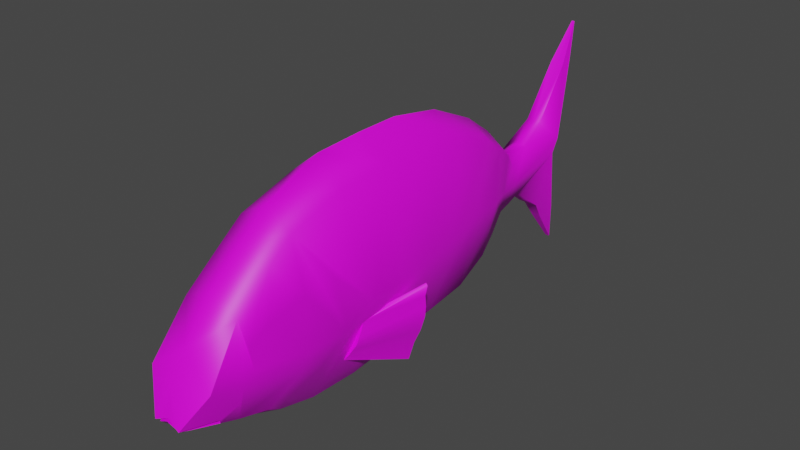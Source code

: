 # Source: Sargo.blend  (saved by Blender 4.4.32; exported with 4.5.12 LTS)
import bpy
from mathutils import Matrix  # noqa: F401  (used for matrix-valued properties, if any)

bpy.ops.wm.read_factory_settings(use_empty=True)
scene = bpy.context.scene
scene.name = 'Scene'

# ---- collections
col_collection = bpy.data.collections.new('Collection'); scene.collection.children.link(col_collection)

# ---- images (referenced by path relative to the original .blend; pixels are not part of the script)
import os
ASSET_DIR = os.environ.get("B2B_ASSET_DIR", "")  # directory of the original .blend (textures are referenced by path, not embedded)
HERE = os.path.dirname(os.path.abspath(__file__))  # packed textures are extracted next to this script under _unpacked/

def load_image(name, relpath, width, height, colorspace="sRGB"):
    """Load a texture the original file referenced (path relative to the .blend, or extracted next to this script)."""
    p = next((c for c in (os.path.join(HERE, relpath), os.path.join(ASSET_DIR, relpath)) if relpath and os.path.exists(c)), "")
    if p:
        img = bpy.data.images.load(p, check_existing=True)
        img.name = name
    else:  # same state as the original file: an image datablock whose file is absent (Cycles renders it pink)
        img = bpy.data.images.new(name, width, height)
        img.source = "FILE"
        img.filepath = "//" + (relpath or name)
    img.colorspace_settings.name = colorspace
    return img
img_sargo_textura = load_image('Sargo_textura', 'Diplodus_sargus_textura.png', 1024, 1024, 'sRGB')

# ---- materials (node trees are filled in below, after node groups)
mat_material_001 = bpy.data.materials.new('Material.001')
mat_material_001.use_transparent_shadow = False

# ---- node groups
ng_smooth_by_angle = bpy.data.node_groups.new('Smooth by Angle', 'GeometryNodeTree')
_s = ng_smooth_by_angle.interface.new_socket(name='Mesh', in_out='OUTPUT', socket_type='NodeSocketGeometry')
_s = ng_smooth_by_angle.interface.new_socket(name='Mesh', in_out='INPUT', socket_type='NodeSocketGeometry')
_s = ng_smooth_by_angle.interface.new_socket(name='Angle', in_out='INPUT', socket_type='NodeSocketFloat')
_s.subtype = 'ANGLE'
_s.default_value = 0.5236
_s.min_value = 0.0
_s.max_value = 3.142
_s.description = 'Maximum face angle for smooth edges'
_s = ng_smooth_by_angle.interface.new_socket(name='Ignore Sharpness', in_out='INPUT', socket_type='NodeSocketBool')
_s.force_non_field = True
ng_smooth_by_angle.description = 'Set the sharpness of mesh edges based on the angle between the neighboring faces'
ng_smooth_by_angle.is_modifier = True
_N = ng_smooth_by_angle.nodes; _L = ng_smooth_by_angle.links
n0 = _N.new('GeometryNodeSetShadeSmooth'); n0.name = 'Set Shade Smooth'; n0.location = (120, -80)
n0.domain = 'EDGE'
n1 = _N.new('GeometryNodeSetShadeSmooth'); n1.name = 'Set Shade Smooth.001'; n1.location = (300, -80)
n2 = _N.new('NodeGroupOutput'); n2.name = 'Group Output'; n2.location = (480, -80)
n3 = _N.new('GeometryNodeInputMeshEdgeAngle'); n3.name = 'Edge Angle'; n3.location = (-440, -240)
n4 = _N.new('NodeGroupInput'); n4.name = 'Group Input'; n4.location = (-80, -80)
n5 = _N.new('GeometryNodeInputEdgeSmooth'); n5.name = 'Is Edge Smooth'; n5.location = (-260, -120)
n6 = _N.new('GeometryNodeInputShadeSmooth'); n6.name = 'Is Shade Smooth'; n6.location = (-440, -397)
n7 = _N.new('FunctionNodeCompare'); n7.name = 'Compare'; n7.location = (-260, -260)
n7.operation = 'LESS_EQUAL'
n7.inputs[6].default_value = (0.0, 0.0, 0.0, 0.0)
n7.inputs[7].default_value = (0.0, 0.0, 0.0, 0.0)
n8 = _N.new('FunctionNodeBooleanMath'); n8.name = 'Boolean Math.001'; n8.location = (-80, -260)
n9 = _N.new('NodeGroupInput'); n9.name = 'Group Input.001'; n9.location = (-440, -329)
n10 = _N.new('NodeGroupInput'); n10.name = 'Group Input.002'; n10.location = (-259, -189)
n11 = _N.new('FunctionNodeBooleanMath'); n11.name = 'Boolean Math'; n11.location = (-80, -149)
n11.operation = 'OR'
n12 = _N.new('FunctionNodeBooleanMath'); n12.name = 'Boolean Math.002'; n12.location = (-260, -380)
n12.operation = 'OR'
n13 = _N.new('NodeGroupInput'); n13.name = 'Group Input.003'; n13.location = (-440, -460)
_L.new(n3.outputs[0], n7.inputs[0])
_L.new(n1.outputs[0], n2.inputs[0])
_L.new(n9.outputs[1], n7.inputs[1])
_L.new(n7.outputs[0], n8.inputs[0])
_L.new(n4.outputs[0], n0.inputs[0])
_L.new(n0.outputs[0], n1.inputs[0])
_L.new(n8.outputs[0], n0.inputs[2])
_L.new(n10.outputs[2], n11.inputs[1])
_L.new(n5.outputs[0], n11.inputs[0])
_L.new(n11.outputs[0], n0.inputs[1])
_L.new(n13.outputs[2], n12.inputs[1])
_L.new(n6.outputs[0], n12.inputs[0])
_L.new(n12.outputs[0], n8.inputs[1])
n2.is_active_output = True

# ---- material node trees
mat_material_001.use_nodes = True; mat_material_001.node_tree.nodes.clear()
_N = mat_material_001.node_tree.nodes; _L = mat_material_001.node_tree.links
n0 = _N.new('ShaderNodeBsdfPrincipled'); n0.name = 'Principled BSDF'; n0.location = (10, 300)
n0.distribution = 'GGX'
n0.subsurface_method = 'RANDOM_WALK_SKIN'
n0.inputs[3].default_value = 1.45
n0.inputs[27].default_value = (0.0, 0.0, 0.0, 1.0)
n0.inputs[28].default_value = 1.0
n1 = _N.new('ShaderNodeOutputMaterial'); n1.name = 'Material Output'; n1.location = (300, 300)
n2 = _N.new('ShaderNodeTexImage'); n2.name = 'Image Texture'; n2.location = (-280, 280)
n2.image = img_sargo_textura
_L.new(n0.outputs[0], n1.inputs[0])
_L.new(n2.outputs[0], n0.inputs[0])
n1.is_active_output = True

# ---- world
world_world = bpy.data.worlds.new('World'); scene.world = world_world
world_world.use_nodes = True; world_world.node_tree.nodes.clear()
_N = world_world.node_tree.nodes; _L = world_world.node_tree.links
n0 = _N.new('ShaderNodeOutputWorld'); n0.name = 'World Output'; n0.location = (300, 300)
n1 = _N.new('ShaderNodeBackground'); n1.name = 'Background'; n1.location = (10, 300)
n1.inputs[0].default_value = (0.05088, 0.05088, 0.05088, 1.0)
_L.new(n1.outputs[0], n0.inputs[0])
n0.is_active_output = True
world_world.color = (0.05088, 0.05088, 0.05088)
world_world.use_sun_shadow = False
world_world.sun_shadow_jitter_overblur = 0.0

# ---- meshes
me_vert = bpy.data.meshes.new('Vert')
me_vert.from_pydata([(-0.008702, -1.319, -0.05908), (-0.008702, -1.234, 0.0728), (-0.008702, -1.079, 0.2601), (-0.008702, -0.8809, 0.4236), (-0.008702, -0.7423, 0.535), (-0.008702, -0.4271, 0.6646), (-0.008702, -0.1636, 0.6764), (-0.008702, 0.08061, 0.6769), (-0.008702, 0.3775, 0.6232), (-0.008702, 0.6574, 0.4936), (-0.008702, 0.8282, 0.3708), (-0.008702, 0.9184, 0.254), (-0.008702, 0.9622, 0.1984), (-0.008702, 1.13, 0.2137), (-0.008702, 1.267, 0.293), (-0.008702, 1.468, 0.5635), (-0.008702, 1.607, 0.7745), (-0.008702, 1.545, 0.5723), (-0.008702, 1.409, 0.1635), (-0.008702, 1.374, 0.07994), (-0.008702, 1.468, -0.2959), (-0.008702, 1.488, -0.5047), (-0.008702, 1.341, -0.3091), (-0.008702, 1.281, -0.219), (-0.008702, 1.169, -0.153), (-0.008702, 1.112, -0.1093), (-0.008702, 1.051, -0.07873), (-0.008702, 0.9719, -0.07568), (-0.008702, 0.9161, -0.1116), (-0.008702, 0.8248, -0.1513), (-0.008702, 0.7614, -0.2134), (-0.008702, 0.657, -0.3055), (-0.008702, 0.4427, -0.4502), (-0.008702, 0.2211, -0.5107), (-0.008702, -0.05916, -0.5601), (-0.008702, -0.2313, -0.5748), (-0.008702, -0.5171, -0.562), (-0.008702, -0.7295, -0.5107), (-0.008702, -0.9109, -0.4386), (-0.008702, -1.017, -0.3971), (-0.008702, -1.274, -0.3019), (-0.008702, -1.358, -0.2155), (-0.008702, -1.35, -0.205), (0.06473, -1.362, -0.235), (0.1711, -1.268, -0.05799), (0.1597, -1.042, 0.05228), (0.1714, -0.9278, 0.1182), (0.1415, -0.7517, 0.4502), (0.1416, -0.4339, 0.5434), (0.1366, -0.1433, 0.5527), (0.1455, 0.07567, 0.541), (0.1425, 0.3781, 0.5215), (0.15, 0.6149, 0.4288), (0.1084, 0.7758, 0.312), (0.08555, 0.8958, 0.2356), (0.06611, 0.9725, 0.1366), (0.0331, 1.13, 0.1944), (0.03187, 1.267, 0.293), (0.02955, 1.468, 0.5693), (-0.0006828, 1.607, 0.7744), (0.0231, 1.545, 0.581), (0.0633, 1.409, 0.1635), (0.05741, 1.374, 0.08068), (0.0168, 1.468, -0.2953), (0.004277, 1.488, -0.5039), (0.02018, 1.341, -0.3085), (0.03046, 1.281, -0.2175), (0.02924, 1.172, -0.1403), (0.03194, 1.116, -0.09289), (0.0418, 1.051, -0.06458), (0.06194, 0.9548, -0.07214), (0.06088, 0.8828, -0.09504), (0.07402, 0.8119, -0.1364), (0.0961, 0.7614, -0.1663), (0.1229, 0.6399, -0.2375), (0.1283, 0.4427, -0.3297), (0.1055, 0.2211, -0.3834), (0.07674, -0.05916, -0.4335), (0.08317, -0.7801, -0.3885), (0.1082, -0.9046, -0.358), (0.09786, -1.065, -0.3207), (0.05248, -1.348, -0.2488), (0.1264, 0.8077, 0.05483), (0.1001, 0.9628, 0.05383), (0.234, 0.002351, 0.01105), (0.2069, 0.2923, 0.02681), (0.1572, 0.5265, 0.03954), (0.1491, 0.7171, 0.05002), (0.2141, -0.5059, -0.1098), (0.1671, -0.8833, -0.09168), (0.157, -1.015, -0.07741), (0.176, -0.8296, 0.02919), (0.1544, -0.7344, -0.2211), (0.1487, -0.6089, -0.2722), (0.1778, -0.5409, 0.1658), (0.06472, -0.2313, -0.46), (0.05858, -0.5171, -0.4562), (0.2475, -0.1913, 0.0005239), (0.2129, -0.3353, -0.02398), (-0.2085, -0.06099, -0.478), (-0.3068, -0.04521, -0.03773), (-0.2212, -0.06612, -0.4881), (-0.3195, -0.05034, -0.0478), (-0.2932, -0.0433, -0.09748), (-0.2893, -0.04225, -0.1564), (-0.2835, -0.04212, -0.2179), (-0.2569, -0.03994, -0.2988), (-0.2293, -0.04392, -0.38), (-0.1401, -0.4112, -0.3305), (-0.1603, -0.4019, -0.2956), (-0.1796, -0.3925, -0.2608), (-0.1848, -0.3819, -0.2259), (-0.1892, -0.3712, -0.191), (-0.3059, -0.04844, -0.1075), (-0.31, -0.04808, -0.1665), (-0.3035, -0.04681, -0.2254), (-0.2776, -0.04577, -0.3089), (-0.242, -0.04906, -0.3901), (-0.1793, -0.3672, -0.1867), (-0.1902, -0.3572, -0.1541), (-0.1166, -0.414, -0.3603), (-0.1164, -0.4143, -0.3607), (-0.1172, -0.4155, -0.3587), (-0.1164, -0.4141, -0.3607), (-0.1129, -0.3326, -0.3752), (-0.2255, -0.2196, -0.09751), (-0.2208, -0.2411, -0.1078), (-0.2138, -0.2794, -0.1231), (-0.1932, -0.349, -0.1488), (-0.1302, -0.4072, -0.3262), (-0.1364, -0.4025, -0.311), (-0.1449, -0.3965, -0.2897), (-0.1467, -0.3951, -0.2852), (-0.1685, -0.3761, -0.2197), (-0.1275, -0.3728, -0.3354), (-0.2145, -0.2312, -0.1244), (-0.1341, -0.3647, -0.3192), (-0.1456, -0.3835, -0.2889), (-0.1905, -0.2646, -0.183), (-0.1556, -0.3798, -0.2638), (-0.1574, -0.3853, -0.2533), (-0.1621, -0.3686, -0.2481), (0.123, -1.07, -0.2249), (0.1396, -1.205, -0.2273), (0.1377, -1.204, -0.2442), (-0.008702, -1.269, -0.2305), (-0.008702, -1.289, -0.1514), (0.05204, -1.146, -0.2578), (0.07674, -1.261, -0.2284), (0.08546, -1.28, -0.1515), (0.06648, -1.146, -0.1745), (0.1458, -1.078, 0.1962), (0.1427, -0.8809, 0.3521), (0.1716, -0.7181, 0.156), (0.1798, -0.7108, -0.1288), (0.1487, -1.075, -0.1274), (-0.08213, -1.362, -0.235), (-0.1885, -1.268, -0.05799), (-0.1771, -1.042, 0.05228), (-0.1889, -0.9278, 0.1182), (-0.1589, -0.7517, 0.4502), (-0.159, -0.4339, 0.5434), (-0.154, -0.1433, 0.5527), (-0.1629, 0.07567, 0.541), (-0.1599, 0.3781, 0.5215), (-0.1674, 0.6149, 0.4288), (-0.1258, 0.7758, 0.312), (-0.103, 0.8958, 0.2356), (-0.08351, 0.9725, 0.1366), (-0.05051, 1.13, 0.1944), (-0.04928, 1.267, 0.293), (-0.04695, 1.468, 0.5693), (-0.01672, 1.607, 0.7744), (-0.0405, 1.545, 0.581), (-0.0807, 1.409, 0.1635), (-0.07481, 1.374, 0.08068), (-0.0342, 1.468, -0.2953), (-0.02168, 1.488, -0.5039), (-0.03759, 1.341, -0.3085), (-0.04786, 1.281, -0.2175), (-0.04665, 1.172, -0.1403), (-0.04934, 1.116, -0.09289), (-0.0592, 1.051, -0.06458), (-0.07935, 0.9548, -0.07214), (-0.07828, 0.8828, -0.09504), (-0.09143, 0.8119, -0.1364), (-0.1135, 0.7614, -0.1663), (-0.1403, 0.6399, -0.2375), (-0.1457, 0.4427, -0.3297), (-0.1229, 0.2211, -0.3834), (-0.09415, -0.05916, -0.4335), (-0.1006, -0.7801, -0.3885), (-0.1256, -0.9046, -0.358), (-0.1153, -1.065, -0.3207), (-0.06989, -1.348, -0.2488), (-0.1438, 0.8077, 0.05483), (-0.1175, 0.9628, 0.05383), (-0.2514, 0.002351, 0.01105), (-0.2243, 0.2923, 0.02681), (-0.1746, 0.5265, 0.03954), (-0.1665, 0.7171, 0.05002), (-0.2315, -0.5059, -0.1098), (-0.1845, -0.8833, -0.09168), (-0.1744, -1.015, -0.07741), (-0.1934, -0.8296, 0.02919), (-0.1718, -0.7344, -0.2211), (-0.1661, -0.6089, -0.2722), (-0.1952, -0.5409, 0.1658), (-0.08212, -0.2313, -0.46), (-0.07599, -0.5171, -0.4562), (-0.2649, -0.1913, 0.0005239), (-0.2303, -0.3353, -0.02398), (0.1911, -0.06099, -0.478), (0.2894, -0.04521, -0.03773), (0.2038, -0.06612, -0.4881), (0.3021, -0.05034, -0.0478), (0.2758, -0.0433, -0.09748), (0.2719, -0.04225, -0.1564), (0.2661, -0.04212, -0.2179), (0.2395, -0.03994, -0.2988), (0.2119, -0.04392, -0.38), (0.1226, -0.4112, -0.3305), (0.1429, -0.4019, -0.2956), (0.1622, -0.3925, -0.2608), (0.1674, -0.3819, -0.2259), (0.1718, -0.3712, -0.191), (0.2885, -0.04844, -0.1075), (0.2926, -0.04808, -0.1665), (0.2861, -0.04681, -0.2254), (0.2602, -0.04577, -0.3089), (0.2246, -0.04906, -0.3901), (0.1619, -0.3672, -0.1867), (0.1728, -0.3572, -0.1541), (0.09919, -0.414, -0.3603), (0.09903, -0.4143, -0.3607), (0.09978, -0.4155, -0.3587), (0.09903, -0.4141, -0.3607), (0.09547, -0.3326, -0.3752), (0.2081, -0.2196, -0.09751), (0.2034, -0.2411, -0.1078), (0.1964, -0.2794, -0.1231), (0.1758, -0.349, -0.1488), (0.1128, -0.4072, -0.3262), (0.119, -0.4025, -0.311), (0.1275, -0.3965, -0.2897), (0.14, -0.3853, -0.2533), (0.1293, -0.3951, -0.2852), (0.1511, -0.3761, -0.2197), (0.1101, -0.3728, -0.3354), (0.1971, -0.2312, -0.1244), (0.1167, -0.3647, -0.3192), (0.1282, -0.3835, -0.2889), (0.1731, -0.2646, -0.183), (0.1382, -0.3798, -0.2638), (0.1447, -0.3686, -0.2481), (-0.1404, -1.07, -0.2249), (-0.157, -1.205, -0.2273), (-0.1551, -1.204, -0.2442), (-0.06944, -1.146, -0.2578), (-0.09415, -1.261, -0.2284), (-0.1029, -1.28, -0.1515), (-0.08389, -1.146, -0.1745), (-0.1632, -1.078, 0.1962), (-0.1601, -0.8809, 0.3521), (-0.189, -0.7181, 0.156), (-0.1973, -0.7108, -0.1288), (-0.1661, -1.075, -0.1274)], [], [(28, 71, 72, 29), (44, 155, 151), (10, 53, 54, 11), (36, 96, 78, 37), (24, 67, 68, 25), (11, 54, 55, 12), (37, 78, 79, 38), (25, 68, 69, 26), (12, 55, 56, 13), (38, 79, 80, 39), (26, 69, 70, 27), (13, 56, 57, 14), (39, 80, 144, 81, 40), (0, 43, 44, 1), (27, 70, 71, 28), (14, 57, 58, 15), (40, 81, 41), (1, 44, 151, 2), (15, 58, 59, 16), (2, 151, 152, 3), (16, 59, 60, 17), (3, 152, 47, 4), (29, 72, 73, 30), (17, 60, 61, 18), (42, 43, 0), (4, 47, 48, 5), (30, 73, 74, 31), (18, 61, 62, 19), (5, 48, 49, 6), (31, 74, 75, 32), (19, 62, 63, 20), (6, 49, 50, 7), (32, 75, 76, 33), (20, 63, 64, 21), (7, 50, 51, 8), (33, 76, 77, 34), (21, 64, 65, 22), (8, 51, 52, 9), (34, 77, 95, 35), (22, 65, 66, 23), (9, 52, 53, 10), (35, 95, 96, 36), (23, 66, 67, 24), (41, 81, 148, 145), (55, 83, 62, 61, 60, 59, 58, 57, 56), (70, 83, 82, 71), (82, 87, 74, 73, 72, 71), (83, 70, 69, 68, 67, 66, 65, 64, 63, 62), (82, 83, 55, 54), (98, 88, 93, 78, 96), (98, 97, 49, 48), (97, 84, 50, 49), (84, 97, 95, 77), (84, 85, 51, 50), (85, 84, 77, 76), (85, 86, 52, 51), (86, 85, 76, 75), (86, 87, 53, 52), (87, 82, 54, 53), (87, 86, 75, 74), (88, 154, 92, 79, 78, 93), (88, 98, 48, 47, 94), (154, 155, 142, 80, 79, 92), (154, 88, 94, 47, 152, 153), (155, 44, 43, 143, 142), (90, 89, 91, 46, 45), (96, 95, 97, 98), (112, 118, 119), (120, 122, 108, 117, 101, 121), (121, 101, 99, 124, 123), (107, 99, 101, 117), (100, 102, 128, 127, 126, 125), (100, 103, 113, 102), (103, 104, 114, 113), (104, 105, 115, 114), (105, 106, 116, 115), (106, 107, 117, 116), (102, 113, 112, 119, 128), (113, 114, 111, 112), (114, 115, 110, 111), (115, 116, 109, 110), (116, 117, 108, 109), (129, 108, 122), (131, 109, 108, 129, 130), (140, 110, 109, 131, 132), (133, 111, 110, 140), (118, 112, 111, 133), (104, 103, 100, 125, 135, 138, 141, 140, 139, 137, 136, 134, 124, 99, 107, 106, 105), (140, 132, 131, 130, 129, 122, 120, 121, 123, 124, 134, 136, 137, 139), (145, 148, 149, 146), (142, 143, 144, 80), (81, 144, 147, 148), (147, 150, 149, 148), (144, 143, 150, 147), (143, 43, 149, 150), (43, 42, 146, 149), (45, 46, 152, 151), (91, 89, 154, 153), (89, 90, 155, 154), (90, 45, 151, 155), (46, 91, 153, 152), (28, 29, 185, 184), (157, 262, 266), (10, 11, 167, 166), (36, 37, 191, 209), (24, 25, 181, 180), (11, 12, 168, 167), (37, 38, 192, 191), (25, 26, 182, 181), (12, 13, 169, 168), (38, 39, 193, 192), (26, 27, 183, 182), (13, 14, 170, 169), (39, 40, 194, 257, 193), (0, 1, 157, 156), (27, 28, 184, 183), (14, 15, 171, 170), (40, 41, 194), (1, 2, 262, 157), (15, 16, 172, 171), (2, 3, 263, 262), (16, 17, 173, 172), (3, 4, 160, 263), (29, 30, 186, 185), (17, 18, 174, 173), (42, 0, 156), (4, 5, 161, 160), (30, 31, 187, 186), (18, 19, 175, 174), (5, 6, 162, 161), (31, 32, 188, 187), (19, 20, 176, 175), (6, 7, 163, 162), (32, 33, 189, 188), (20, 21, 177, 176), (7, 8, 164, 163), (33, 34, 190, 189), (21, 22, 178, 177), (8, 9, 165, 164), (34, 35, 208, 190), (22, 23, 179, 178), (9, 10, 166, 165), (35, 36, 209, 208), (23, 24, 180, 179), (41, 145, 259, 194), (168, 169, 170, 171, 172, 173, 174, 175, 196), (183, 184, 195, 196), (195, 184, 185, 186, 187, 200), (196, 175, 176, 177, 178, 179, 180, 181, 182, 183), (195, 167, 168, 196), (211, 209, 191, 206, 201), (211, 161, 162, 210), (210, 162, 163, 197), (197, 190, 208, 210), (197, 163, 164, 198), (198, 189, 190, 197), (198, 164, 165, 199), (199, 188, 189, 198), (199, 165, 166, 200), (200, 166, 167, 195), (200, 187, 188, 199), (201, 206, 191, 192, 205, 265), (201, 207, 160, 161, 211), (265, 205, 192, 193, 255, 266), (265, 264, 263, 160, 207, 201), (266, 255, 256, 156, 157), (203, 158, 159, 204, 202), (209, 211, 210, 208), (225, 232, 231), (233, 234, 214, 230, 221, 235), (234, 236, 237, 212, 214), (220, 230, 214, 212), (213, 238, 239, 240, 241, 215), (213, 215, 226, 216), (216, 226, 227, 217), (217, 227, 228, 218), (218, 228, 229, 219), (219, 229, 230, 220), (215, 241, 232, 225, 226), (226, 225, 224, 227), (227, 224, 223, 228), (228, 223, 222, 229), (229, 222, 221, 230), (242, 235, 221), (244, 243, 242, 221, 222), (245, 246, 244, 222, 223), (247, 245, 223, 224), (231, 247, 224, 225), (217, 218, 219, 220, 212, 237, 248, 250, 251, 253, 245, 254, 252, 249, 238, 213, 216), (245, 253, 251, 250, 248, 237, 236, 234, 233, 235, 242, 243, 244, 246), (145, 146, 260, 259), (255, 193, 257, 256), (194, 259, 258, 257), (258, 259, 260, 261), (257, 258, 261, 256), (256, 261, 260, 156), (156, 260, 146, 42), (158, 262, 263, 159), (204, 264, 265, 202), (202, 265, 266, 203), (203, 266, 262, 158), (159, 263, 264, 204), (135, 125, 126, 127, 128, 119, 118, 133, 140, 141, 138), (249, 252, 254, 245, 247, 231, 232, 241, 240, 239, 238)])
me_vert.polygons.foreach_set('use_smooth', [True] * 204)
_uv = me_vert.uv_layers.new(name='UVMap')
_uv.uv.foreach_set('vector', [0.5658, 0.3476, 0.5438, 0.336, 0.5464, 0.324, 0.5733, 0.3295, 0.1918, 0.9701, 0.1658, 0.9069, 0.273, 0.9032, 0.4491, 0.5221, 0.4909, 0.5087, 0.4875, 0.5537, 0.4556, 0.5606, 0.01219, 0.7261, 0.04808, 0.7256, 0.07446, 0.812, 0.03209, 0.7957, 0.5578, 0.4254, 0.5446, 0.424, 0.5422, 0.4001, 0.5567, 0.4016, 0.4556, 0.5606, 0.4875, 0.5537, 0.4867, 0.5866, 0.4587, 0.5792, 0.6529, 0.5519, 0.6158, 0.5163, 0.6111, 0.4765, 0.6553, 0.4885, 0.5567, 0.4016, 0.5422, 0.4001, 0.5396, 0.377, 0.5569, 0.3791, 0.4587, 0.5792, 0.4867, 0.5866, 0.4721, 0.633, 0.4573, 0.6319, 0.6553, 0.4885, 0.6111, 0.4765, 0.6187, 0.425, 0.6567, 0.4515, 0.5569, 0.3791, 0.5396, 0.377, 0.5383, 0.3518, 0.5602, 0.3566, 0.598, 0.5631, 0.5836, 0.5682, 0.5813, 0.5176, 0.5945, 0.5181, 0.6567, 0.4515, 0.6187, 0.425, 0.606, 0.3731, 0.606, 0.3344, 0.6606, 0.3631, 0.5995, 0.2685, 0.5402, 0.3135, 0.5383, 0.2592, 0.5996, 0.2167, 0.5602, 0.3566, 0.5383, 0.3518, 0.5438, 0.336, 0.5658, 0.3476, 0.5945, 0.5181, 0.5813, 0.5176, 0.5838, 0.4053, 0.596, 0.4075, 0.6606, 0.3631, 0.606, 0.3344, 0.6573, 0.324, 0.5996, 0.2167, 0.5383, 0.2592, 0.5453, 0.1551, 0.5978, 0.1375, 0.596, 0.4075, 0.5838, 0.4053, 0.5954, 0.324, 0.598, 0.3241, 0.5978, 0.1375, 0.5453, 0.1551, 0.5413, 0.07847, 0.5931, 0.05846, 0.5063, 0.004077, 0.5089, 0.004017, 0.5169, 0.06975, 0.5066, 0.07293, 0.5931, 0.05846, 0.5413, 0.07847, 0.5383, 0.02938, 0.5896, 0.004017, 0.4478, 0.6421, 0.4746, 0.641, 0.4782, 0.6531, 0.4423, 0.6642, 0.5066, 0.07293, 0.5169, 0.06975, 0.5302, 0.2118, 0.5066, 0.2126, 0.596, 0.3159, 0.5402, 0.3135, 0.5995, 0.2685, 0.4443, 0.004017, 0.4982, 0.00617, 0.492, 0.1007, 0.4359, 0.0948, 0.4423, 0.6642, 0.4782, 0.6531, 0.4782, 0.6811, 0.4336, 0.6974, 0.5066, 0.2126, 0.5302, 0.2118, 0.528, 0.2404, 0.5063, 0.2414, 0.4359, 0.0948, 0.492, 0.1007, 0.4889, 0.1934, 0.4344, 0.1785, 0.08096, 0.3338, 0.1054, 0.3404, 0.07769, 0.4071, 0.03599, 0.4068, 0.5063, 0.2414, 0.528, 0.2404, 0.5246, 0.3614, 0.5162, 0.3618, 0.4344, 0.1785, 0.4889, 0.1934, 0.4919, 0.2647, 0.4336, 0.257, 0.03599, 0.4068, 0.07769, 0.4071, 0.06267, 0.4809, 0.01902, 0.481, 0.5162, 0.3618, 0.5246, 0.3614, 0.5245, 0.4295, 0.5203, 0.4299, 0.4336, 0.257, 0.4919, 0.2647, 0.4911, 0.3635, 0.4359, 0.3567, 0.01902, 0.481, 0.06267, 0.4809, 0.04954, 0.5739, 0.006501, 0.5745, 0.5733, 0.5777, 0.5691, 0.5776, 0.5541, 0.5015, 0.5633, 0.5013, 0.4359, 0.3567, 0.4911, 0.3635, 0.4982, 0.447, 0.4425, 0.4572, 0.006501, 0.5745, 0.04954, 0.5739, 0.043, 0.6311, 0.004017, 0.6317, 0.5633, 0.5013, 0.5541, 0.5015, 0.5458, 0.4685, 0.5584, 0.4685, 0.4425, 0.4572, 0.4982, 0.447, 0.4909, 0.5087, 0.4491, 0.5221, 0.004017, 0.6317, 0.043, 0.6311, 0.04808, 0.7256, 0.01219, 0.7261, 0.5584, 0.4685, 0.5458, 0.4685, 0.5446, 0.424, 0.5578, 0.4254, 0.625, 0.244, 0.6771, 0.2493, 0.6553, 0.2733, 0.6275, 0.2737, 0.224, 0.2241, 0.1972, 0.229, 0.1999, 0.09194, 0.2269, 0.0792, 0.3627, 0.02751, 0.4256, 0.004017, 0.36, 0.05324, 0.2713, 0.1237, 0.2406, 0.1706, 0.1551, 0.2329, 0.1972, 0.229, 0.2, 0.2807, 0.1485, 0.257, 0.2, 0.2807, 0.1999, 0.3111, 0.1054, 0.3404, 0.127, 0.2988, 0.1359, 0.2813, 0.1485, 0.257, 0.1972, 0.229, 0.1551, 0.2329, 0.156, 0.2006, 0.1456, 0.1793, 0.1291, 0.1616, 0.102, 0.1264, 0.07094, 0.1079, 0.004017, 0.0617, 0.07351, 0.06544, 0.1999, 0.09194, 0.2, 0.2807, 0.1972, 0.229, 0.224, 0.2241, 0.2581, 0.2484, 0.1907, 0.6615, 0.1647, 0.7192, 0.1115, 0.7547, 0.07446, 0.812, 0.04808, 0.7256, 0.1907, 0.6615, 0.1973, 0.614, 0.3781, 0.5885, 0.3791, 0.685, 0.1973, 0.614, 0.198, 0.5495, 0.3713, 0.5164, 0.3781, 0.5885, 0.198, 0.5495, 0.1973, 0.614, 0.043, 0.6311, 0.04954, 0.5739, 0.198, 0.5495, 0.1988, 0.4529, 0.3606, 0.4165, 0.3713, 0.5164, 0.1988, 0.4529, 0.198, 0.5495, 0.04954, 0.5739, 0.06267, 0.4809, 0.1988, 0.4529, 0.1992, 0.3745, 0.3268, 0.3395, 0.3606, 0.4165, 0.1992, 0.3745, 0.1988, 0.4529, 0.06267, 0.4809, 0.07769, 0.4071, 0.1992, 0.3745, 0.1999, 0.3111, 0.2853, 0.2873, 0.3268, 0.3395, 0.1999, 0.3111, 0.2, 0.2807, 0.2581, 0.2484, 0.2853, 0.2873, 0.1999, 0.3111, 0.1992, 0.3745, 0.07769, 0.4071, 0.1054, 0.3404, 0.1647, 0.7192, 0.1608, 0.7868, 0.1302, 0.7956, 0.08658, 0.8532, 0.07446, 0.812, 0.1115, 0.7547, 0.1647, 0.7192, 0.1907, 0.6615, 0.3791, 0.685, 0.3526, 0.7915, 0.2559, 0.7263, 0.1608, 0.7868, 0.1658, 0.9069, 0.1331, 0.9063, 0.101, 0.9058, 0.08658, 0.8532, 0.1302, 0.7956, 0.1608, 0.7868, 0.1647, 0.7192, 0.2559, 0.7263, 0.3526, 0.7915, 0.3219, 0.8357, 0.255, 0.785, 0.1658, 0.9069, 0.1918, 0.9701, 0.1439, 0.996, 0.1344, 0.9511, 0.1331, 0.9063, 0.1817, 0.8864, 0.1753, 0.8432, 0.2147, 0.8238, 0.2454, 0.855, 0.225, 0.8936, 0.04808, 0.7256, 0.043, 0.6311, 0.1973, 0.614, 0.1907, 0.6615, 0.6445, 0.1647, 0.6408, 0.1642, 0.6405, 0.1524, 0.5819, 0.7217, 0.5813, 0.7213, 0.5815, 0.7101, 0.7059, 0.6884, 0.7096, 0.7218, 0.5819, 0.7218, 0.617, 0.1524, 0.617, 0.2745, 0.6121, 0.273, 0.6076, 0.1762, 0.617, 0.1524, 0.519, 0.554, 0.5176, 0.5876, 0.5126, 0.59, 0.5139, 0.5564, 0.6273, 0.1524, 0.6324, 0.1545, 0.6324, 0.236, 0.6296, 0.2174, 0.6266, 0.2073, 0.625, 0.201, 0.5188, 0.438, 0.519, 0.4582, 0.5139, 0.4606, 0.5138, 0.4403, 0.519, 0.4582, 0.516, 0.4774, 0.5084, 0.4792, 0.5139, 0.4606, 0.516, 0.4774, 0.5134, 0.4976, 0.5063, 0.4987, 0.5084, 0.4792, 0.5134, 0.4976, 0.5162, 0.5257, 0.5086, 0.5275, 0.5063, 0.4987, 0.5162, 0.5257, 0.519, 0.554, 0.5139, 0.5564, 0.5086, 0.5275, 0.6749, 0.5762, 0.6808, 0.5957, 0.5826, 0.6594, 0.5829, 0.6468, 0.5851, 0.6441, 0.6808, 0.5957, 0.6877, 0.6133, 0.5828, 0.6714, 0.5826, 0.6594, 0.6877, 0.6133, 0.6939, 0.6319, 0.583, 0.6835, 0.5828, 0.6714, 0.6939, 0.6319, 0.7011, 0.6599, 0.5823, 0.6968, 0.583, 0.6835, 0.7011, 0.6599, 0.7059, 0.6884, 0.5815, 0.7101, 0.5823, 0.6968, 0.641, 0.2145, 0.6448, 0.215, 0.6405, 0.2262, 0.6415, 0.2011, 0.6472, 0.2016, 0.6448, 0.215, 0.641, 0.2145, 0.6412, 0.2088, 0.6412, 0.1879, 0.6493, 0.1883, 0.6472, 0.2016, 0.6415, 0.2011, 0.6415, 0.1994, 0.641, 0.1759, 0.6471, 0.1764, 0.6493, 0.1883, 0.6412, 0.1879, 0.6408, 0.1642, 0.6445, 0.1647, 0.6471, 0.1764, 0.641, 0.1759, 0.6315, 0.0412, 0.6375, 0.02266, 0.6436, 0.004017, 0.6945, 0.03939, 0.6957, 0.04897, 0.7011, 0.07062, 0.7282, 0.1012, 0.7331, 0.1044, 0.7303, 0.1072, 0.7293, 0.1155, 0.7206, 0.1232, 0.7217, 0.129, 0.7053, 0.1376, 0.6076, 0.1444, 0.6114, 0.1118, 0.6175, 0.08585, 0.6256, 0.06062, 0.7331, 0.1044, 0.7332, 0.1154, 0.7333, 0.117, 0.7333, 0.1242, 0.7334, 0.1295, 0.7331, 0.1405, 0.7325, 0.1408, 0.7326, 0.141, 0.7325, 0.141, 0.7053, 0.1376, 0.7217, 0.129, 0.7206, 0.1232, 0.7293, 0.1155, 0.7303, 0.1072, 0.6887, 0.3265, 0.6882, 0.3548, 0.6686, 0.3552, 0.6686, 0.324, 0.1331, 0.9063, 0.1344, 0.9511, 0.1288, 0.951, 0.101, 0.9058, 0.6771, 0.2493, 0.6771, 0.2912, 0.651, 0.3135, 0.6553, 0.2733, 0.6847, 0.2028, 0.6574, 0.1977, 0.6574, 0.1524, 0.6815, 0.1629, 0.5383, 0.633, 0.5435, 0.6313, 0.5687, 0.6531, 0.5433, 0.6601, 0.5435, 0.6313, 0.5429, 0.5857, 0.5687, 0.6082, 0.5687, 0.6531, 0.5063, 0.6543, 0.5063, 0.598, 0.526, 0.6006, 0.5262, 0.632, 0.225, 0.8936, 0.2454, 0.855, 0.3219, 0.8357, 0.273, 0.9032, 0.2147, 0.8238, 0.1753, 0.8432, 0.1608, 0.7868, 0.255, 0.785, 0.1753, 0.8432, 0.1817, 0.8864, 0.1658, 0.9069, 0.1608, 0.7868, 0.1817, 0.8864, 0.225, 0.8936, 0.273, 0.9032, 0.1658, 0.9069, 0.2454, 0.855, 0.2147, 0.8238, 0.255, 0.785, 0.3219, 0.8357, 0.5658, 0.3476, 0.5733, 0.3295, 0.5464, 0.324, 0.5438, 0.336, 0.1918, 0.9701, 0.273, 0.9032, 0.1658, 0.9069, 0.4491, 0.5221, 0.4556, 0.5606, 0.4875, 0.5537, 0.4909, 0.5087, 0.01219, 0.7261, 0.03209, 0.7957, 0.07446, 0.812, 0.04808, 0.7256, 0.5578, 0.4254, 0.5567, 0.4016, 0.5422, 0.4001, 0.5446, 0.424, 0.4556, 0.5606, 0.4587, 0.5792, 0.4867, 0.5866, 0.4875, 0.5537, 0.6529, 0.5519, 0.6553, 0.4885, 0.6111, 0.4765, 0.6158, 0.5163, 0.5567, 0.4016, 0.5569, 0.3791, 0.5396, 0.377, 0.5422, 0.4001, 0.4587, 0.5792, 0.4573, 0.6319, 0.4721, 0.633, 0.4867, 0.5866, 0.6553, 0.4885, 0.6567, 0.4515, 0.6187, 0.425, 0.6111, 0.4765, 0.5569, 0.3791, 0.5602, 0.3566, 0.5383, 0.3518, 0.5396, 0.377, 0.598, 0.5631, 0.5945, 0.5181, 0.5813, 0.5176, 0.5836, 0.5682, 0.6567, 0.4515, 0.6606, 0.3631, 0.606, 0.3344, 0.606, 0.3731, 0.6187, 0.425, 0.5995, 0.2685, 0.5996, 0.2167, 0.5383, 0.2592, 0.5402, 0.3135, 0.5602, 0.3566, 0.5658, 0.3476, 0.5438, 0.336, 0.5383, 0.3518, 0.5945, 0.5181, 0.596, 0.4075, 0.5838, 0.4053, 0.5813, 0.5176, 0.6606, 0.3631, 0.6573, 0.324, 0.606, 0.3344, 0.5996, 0.2167, 0.5978, 0.1375, 0.5453, 0.1551, 0.5383, 0.2592, 0.596, 0.4075, 0.598, 0.3241, 0.5954, 0.324, 0.5838, 0.4053, 0.5978, 0.1375, 0.5931, 0.05846, 0.5413, 0.07847, 0.5453, 0.1551, 0.5063, 0.004077, 0.5066, 0.07293, 0.5169, 0.06975, 0.5089, 0.004017, 0.5931, 0.05846, 0.5896, 0.004017, 0.5383, 0.02938, 0.5413, 0.07847, 0.4478, 0.6421, 0.4423, 0.6642, 0.4782, 0.6531, 0.4746, 0.641, 0.5066, 0.07293, 0.5066, 0.2126, 0.5302, 0.2118, 0.5169, 0.06975, 0.596, 0.3159, 0.5995, 0.2685, 0.5402, 0.3135, 0.4443, 0.004017, 0.4359, 0.0948, 0.492, 0.1007, 0.4982, 0.00617, 0.4423, 0.6642, 0.4336, 0.6974, 0.4782, 0.6811, 0.4782, 0.6531, 0.5066, 0.2126, 0.5063, 0.2414, 0.528, 0.2404, 0.5302, 0.2118, 0.4359, 0.0948, 0.4344, 0.1785, 0.4889, 0.1934, 0.492, 0.1007, 0.08096, 0.3338, 0.03599, 0.4068, 0.07769, 0.4071, 0.1054, 0.3404, 0.5063, 0.2414, 0.5162, 0.3618, 0.5246, 0.3614, 0.528, 0.2404, 0.4344, 0.1785, 0.4336, 0.257, 0.4919, 0.2647, 0.4889, 0.1934, 0.03599, 0.4068, 0.01902, 0.481, 0.06267, 0.4809, 0.07769, 0.4071, 0.5162, 0.3618, 0.5203, 0.4299, 0.5245, 0.4295, 0.5246, 0.3614, 0.4336, 0.257, 0.4359, 0.3567, 0.4911, 0.3635, 0.4919, 0.2647, 0.01902, 0.481, 0.006501, 0.5745, 0.04954, 0.5739, 0.06267, 0.4809, 0.5733, 0.5777, 0.5633, 0.5013, 0.5541, 0.5015, 0.5691, 0.5776, 0.4359, 0.3567, 0.4425, 0.4572, 0.4982, 0.447, 0.4911, 0.3635, 0.006501, 0.5745, 0.004017, 0.6317, 0.043, 0.6311, 0.04954, 0.5739, 0.5633, 0.5013, 0.5584, 0.4685, 0.5458, 0.4685, 0.5541, 0.5015, 0.4425, 0.4572, 0.4491, 0.5221, 0.4909, 0.5087, 0.4982, 0.447, 0.004017, 0.6317, 0.01219, 0.7261, 0.04808, 0.7256, 0.043, 0.6311, 0.5584, 0.4685, 0.5578, 0.4254, 0.5446, 0.424, 0.5458, 0.4685, 0.625, 0.244, 0.6275, 0.2737, 0.6553, 0.2733, 0.6771, 0.2493, 0.224, 0.2241, 0.2406, 0.1706, 0.2713, 0.1237, 0.36, 0.05324, 0.4256, 0.004017, 0.3627, 0.02751, 0.2269, 0.0792, 0.1999, 0.09194, 0.1972, 0.229, 0.1551, 0.2329, 0.1485, 0.257, 0.2, 0.2807, 0.1972, 0.229, 0.2, 0.2807, 0.1485, 0.257, 0.1359, 0.2813, 0.127, 0.2988, 0.1054, 0.3404, 0.1999, 0.3111, 0.1972, 0.229, 0.1999, 0.09194, 0.07351, 0.06544, 0.004017, 0.0617, 0.07094, 0.1079, 0.102, 0.1264, 0.1291, 0.1616, 0.1456, 0.1793, 0.156, 0.2006, 0.1551, 0.2329, 0.2, 0.2807, 0.2581, 0.2484, 0.224, 0.2241, 0.1972, 0.229, 0.1907, 0.6615, 0.04808, 0.7256, 0.07446, 0.812, 0.1115, 0.7547, 0.1647, 0.7192, 0.1907, 0.6615, 0.3791, 0.685, 0.3781, 0.5885, 0.1973, 0.614, 0.1973, 0.614, 0.3781, 0.5885, 0.3713, 0.5164, 0.198, 0.5495, 0.198, 0.5495, 0.04954, 0.5739, 0.043, 0.6311, 0.1973, 0.614, 0.198, 0.5495, 0.3713, 0.5164, 0.3606, 0.4165, 0.1988, 0.4529, 0.1988, 0.4529, 0.06267, 0.4809, 0.04954, 0.5739, 0.198, 0.5495, 0.1988, 0.4529, 0.3606, 0.4165, 0.3268, 0.3395, 0.1992, 0.3745, 0.1992, 0.3745, 0.07769, 0.4071, 0.06267, 0.4809, 0.1988, 0.4529, 0.1992, 0.3745, 0.3268, 0.3395, 0.2853, 0.2873, 0.1999, 0.3111, 0.1999, 0.3111, 0.2853, 0.2873, 0.2581, 0.2484, 0.2, 0.2807, 0.1999, 0.3111, 0.1054, 0.3404, 0.07769, 0.4071, 0.1992, 0.3745, 0.1647, 0.7192, 0.1115, 0.7547, 0.07446, 0.812, 0.08658, 0.8532, 0.1302, 0.7956, 0.1608, 0.7868, 0.1647, 0.7192, 0.2559, 0.7263, 0.3526, 0.7915, 0.3791, 0.685, 0.1907, 0.6615, 0.1608, 0.7868, 0.1302, 0.7956, 0.08658, 0.8532, 0.101, 0.9058, 0.1331, 0.9063, 0.1658, 0.9069, 0.1608, 0.7868, 0.255, 0.785, 0.3219, 0.8357, 0.3526, 0.7915, 0.2559, 0.7263, 0.1647, 0.7192, 0.1658, 0.9069, 0.1331, 0.9063, 0.1344, 0.9511, 0.1439, 0.996, 0.1918, 0.9701, 0.1817, 0.8864, 0.225, 0.8936, 0.2454, 0.855, 0.2147, 0.8238, 0.1753, 0.8432, 0.04808, 0.7256, 0.1907, 0.6615, 0.1973, 0.614, 0.043, 0.6311, 0.6445, 0.1647, 0.6405, 0.1524, 0.6408, 0.1642, 0.5819, 0.7217, 0.5819, 0.7218, 0.7096, 0.7218, 0.7059, 0.6884, 0.5815, 0.7101, 0.5813, 0.7213, 0.617, 0.1524, 0.617, 0.1524, 0.6076, 0.1762, 0.6121, 0.273, 0.617, 0.2745, 0.519, 0.554, 0.5139, 0.5564, 0.5126, 0.59, 0.5176, 0.5876, 0.6273, 0.1524, 0.625, 0.201, 0.6266, 0.2073, 0.6296, 0.2174, 0.6324, 0.236, 0.6324, 0.1545, 0.5188, 0.438, 0.5138, 0.4403, 0.5139, 0.4606, 0.519, 0.4582, 0.519, 0.4582, 0.5139, 0.4606, 0.5084, 0.4792, 0.516, 0.4774, 0.516, 0.4774, 0.5084, 0.4792, 0.5063, 0.4987, 0.5134, 0.4976, 0.5134, 0.4976, 0.5063, 0.4987, 0.5086, 0.5275, 0.5162, 0.5257, 0.5162, 0.5257, 0.5086, 0.5275, 0.5139, 0.5564, 0.519, 0.554, 0.6749, 0.5762, 0.5851, 0.6441, 0.5829, 0.6468, 0.5826, 0.6594, 0.6808, 0.5957, 0.6808, 0.5957, 0.5826, 0.6594, 0.5828, 0.6714, 0.6877, 0.6133, 0.6877, 0.6133, 0.5828, 0.6714, 0.583, 0.6835, 0.6939, 0.6319, 0.6939, 0.6319, 0.583, 0.6835, 0.5823, 0.6968, 0.7011, 0.6599, 0.7011, 0.6599, 0.5823, 0.6968, 0.5815, 0.7101, 0.7059, 0.6884, 0.641, 0.2145, 0.6405, 0.2262, 0.6448, 0.215, 0.6415, 0.2011, 0.6412, 0.2088, 0.641, 0.2145, 0.6448, 0.215, 0.6472, 0.2016, 0.6412, 0.1879, 0.6415, 0.1994, 0.6415, 0.2011, 0.6472, 0.2016, 0.6493, 0.1883, 0.641, 0.1759, 0.6412, 0.1879, 0.6493, 0.1883, 0.6471, 0.1764, 0.6408, 0.1642, 0.641, 0.1759, 0.6471, 0.1764, 0.6445, 0.1647, 0.6315, 0.0412, 0.6256, 0.06062, 0.6175, 0.08585, 0.6114, 0.1118, 0.6076, 0.1444, 0.7053, 0.1376, 0.7217, 0.129, 0.7206, 0.1232, 0.7293, 0.1155, 0.7303, 0.1072, 0.7331, 0.1044, 0.7282, 0.1012, 0.7011, 0.07062, 0.6957, 0.04897, 0.6945, 0.03939, 0.6436, 0.004017, 0.6375, 0.02266, 0.7331, 0.1044, 0.7303, 0.1072, 0.7293, 0.1155, 0.7206, 0.1232, 0.7217, 0.129, 0.7053, 0.1376, 0.7325, 0.141, 0.7326, 0.141, 0.7325, 0.1408, 0.7331, 0.1405, 0.7334, 0.1295, 0.7333, 0.1242, 0.7333, 0.117, 0.7332, 0.1154, 0.6887, 0.3265, 0.6686, 0.324, 0.6686, 0.3552, 0.6882, 0.3548, 0.1331, 0.9063, 0.101, 0.9058, 0.1288, 0.951, 0.1344, 0.9511, 0.6771, 0.2493, 0.6553, 0.2733, 0.651, 0.3135, 0.6771, 0.2912, 0.6847, 0.2028, 0.6815, 0.1629, 0.6574, 0.1524, 0.6574, 0.1977, 0.5383, 0.633, 0.5433, 0.6601, 0.5687, 0.6531, 0.5435, 0.6313, 0.5435, 0.6313, 0.5687, 0.6531, 0.5687, 0.6082, 0.5429, 0.5857, 0.5063, 0.6543, 0.5262, 0.632, 0.526, 0.6006, 0.5063, 0.598, 0.225, 0.8936, 0.273, 0.9032, 0.3219, 0.8357, 0.2454, 0.855, 0.2147, 0.8238, 0.255, 0.785, 0.1608, 0.7868, 0.1753, 0.8432, 0.1753, 0.8432, 0.1608, 0.7868, 0.1658, 0.9069, 0.1817, 0.8864, 0.1817, 0.8864, 0.1658, 0.9069, 0.273, 0.9032, 0.225, 0.8936, 0.2454, 0.855, 0.3219, 0.8357, 0.255, 0.785, 0.2147, 0.8238, 0.6957, 0.04897, 0.6945, 0.03939, 0.7004, 0.04472, 0.7112, 0.05325, 0.7311, 0.06804, 0.7332, 0.07052, 0.7334, 0.08174, 0.7332, 0.09297, 0.7331, 0.1044, 0.7282, 0.1012, 0.7011, 0.07062, 0.6957, 0.04897, 0.7011, 0.07062, 0.7282, 0.1012, 0.7331, 0.1044, 0.7332, 0.09297, 0.7334, 0.08174, 0.7332, 0.07052, 0.7311, 0.06804, 0.7112, 0.05325, 0.7004, 0.04472, 0.6945, 0.03939])
me_vert.materials.append(mat_material_001)
me_vert.update()

# ---- objects
ob_sargo = bpy.data.objects.new('Sargo', me_vert)

# ---- transforms, parenting, visibility, modifiers, constraints
ob_sargo.location = (0.0, 0.0, 0.0)
_m = ob_sargo.modifiers.new('Smooth by Angle', 'NODES')
_m.node_group = ng_smooth_by_angle
_gi = [s.identifier for s in ng_smooth_by_angle.interface.items_tree if s.item_type == 'SOCKET' and s.in_out == 'INPUT']
_m[_gi[1]] = 1.222  # Angle
_m.use_pin_to_last = True
_m.show_group_selector = False

# ---- collection membership
col_collection.objects.link(ob_sargo)

# ---- scene / render settings (as saved in the file)
scene.frame_start = 1; scene.frame_end = 250; scene.frame_set(1)
scene.render.engine = 'BLENDER_EEVEE_NEXT'
scene.cycles.sampling_pattern = 'TABULATED_SOBOL'
scene.view_settings.view_transform = 'Filmic'
bpy.context.view_layer.update()

# ---- added for rendering (the .blend has no active camera and no usable light): camera, sun
cam_auto = bpy.data.cameras.new('AutoCamera')
cam_auto.lens = 50.0
cam_auto.sensor_width = 36.0
cam_auto.clip_end = 1000.0
ob_auto_camera = bpy.data.objects.new('AutoCamera', cam_auto)
scene.collection.objects.link(ob_auto_camera)
ob_auto_camera.location = (3.06242, -3.56275, 2.55675)
ob_auto_camera.rotation_euler = (1.09748, -7.21219e-08, 0.694738)
scene.camera = ob_auto_camera
light_auto_sun = bpy.data.lights.new('AutoSun', 'SUN')
light_auto_sun.energy = 3.0
light_auto_sun.angle = 0.0523599
ob_auto_sun = bpy.data.objects.new('AutoSun', light_auto_sun)
scene.collection.objects.link(ob_auto_sun)
ob_auto_sun.rotation_euler = (0.872665, 0.174533, 0.523599)
bpy.context.view_layer.update()
